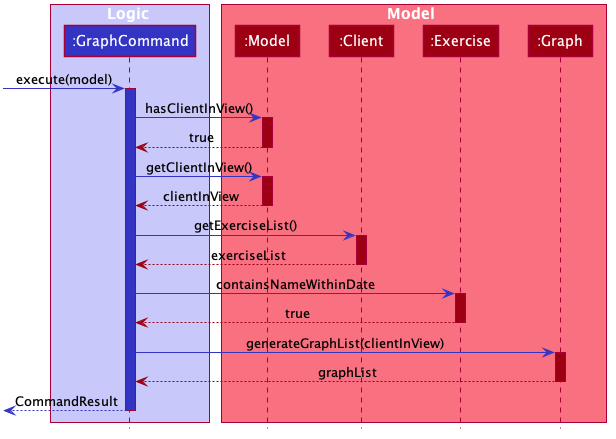

The diagram above was rendered by PlantUML. Its source (embedded in the PNG):
@startuml








skinparam BackgroundColor #FFFFFFF

skinparam Shadowing false

skinparam Class {
    FontColor #FFFFFF
    BorderThickness 1
    BorderColor #FFFFFF
    StereotypeFontColor #FFFFFF
    FontName Arial
}

skinparam Actor {
    BorderColor #000000
    Color #000000
    FontName Arial
}

skinparam Sequence {
    MessageAlign center
    BoxFontSize 15
    BoxPadding 0
    BoxFontColor #FFFFFF
    FontName Arial
}

skinparam Participant {
    FontColor #FFFFFFF
    Padding 20
}

skinparam MinClassWidth 50
skinparam ParticipantPadding 10
skinparam Shadowing false
skinparam DefaultTextAlignment center
skinparam packageStyle Rectangle

hide footbox
hide members
hide circle

box Logic #C8C8FA
    Participant ":GraphCommand" as GraphCommand #3333C4
end box

box Model #F97181
    Participant ":Model" as Model #9D0012
    Participant ":Client" as Client #9D0012
    Participant ":Exercise" as Exercise #9D0012
    Participant ":Graph" as Graph #9D0012
endbox

[-[#3333C4]> GraphCommand : execute(model)

activate GraphCommand #3333C4

GraphCommand -[#3333C4]> Model : hasClientInView()
activate Model #9D0012
Model --[#9D0012]> GraphCommand : true
deactivate Model

GraphCommand -[#3333C4]> Model : getClientInView()
activate Model #9D0012
Model --[#9D0012]> GraphCommand : clientInView
deactivate Model

GraphCommand -[#3333C4]> Client : getExerciseList()

activate Client #9D0012
GraphCommand <[#9D0012]-- Client : exerciseList
deactivate Client

GraphCommand -[#3333C4]> Exercise : containsNameWithinDate
activate Exercise #9D0012
GraphCommand <[#9D0012]-- Exercise : true
deactivate Exercise

GraphCommand -[#3333C4]> Graph : generateGraphList(clientInView)
activate Graph #9D0012
GraphCommand <[#9D0012]-- Graph : graphList
deactivate Graph

deactivate Model

<[#3333C4]-- GraphCommand : CommandResult

deactivate GraphCommand

@enduml